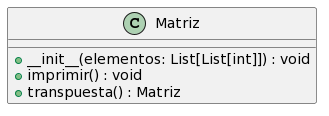

The diagram above was rendered by PlantUML. Its source (embedded in the PNG):
@startuml
class Matriz {
  +__init__(elementos: List[List[int]]) : void
  +imprimir() : void
  +transpuesta() : Matriz
}
@enduml